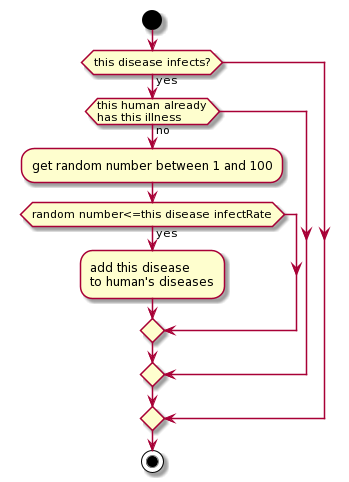

The diagram above was rendered by PlantUML. Its source (embedded in the PNG):
@startuml
start
if (this disease infects?) then (yes)
    if (this human already\nhas this illness) then (no)
        :get random number between 1 and 100;
        if (random number<=this disease infectRate) then (yes)
            :add this disease\nto human's diseases;
        endif
    endif
endif
stop
@enduml